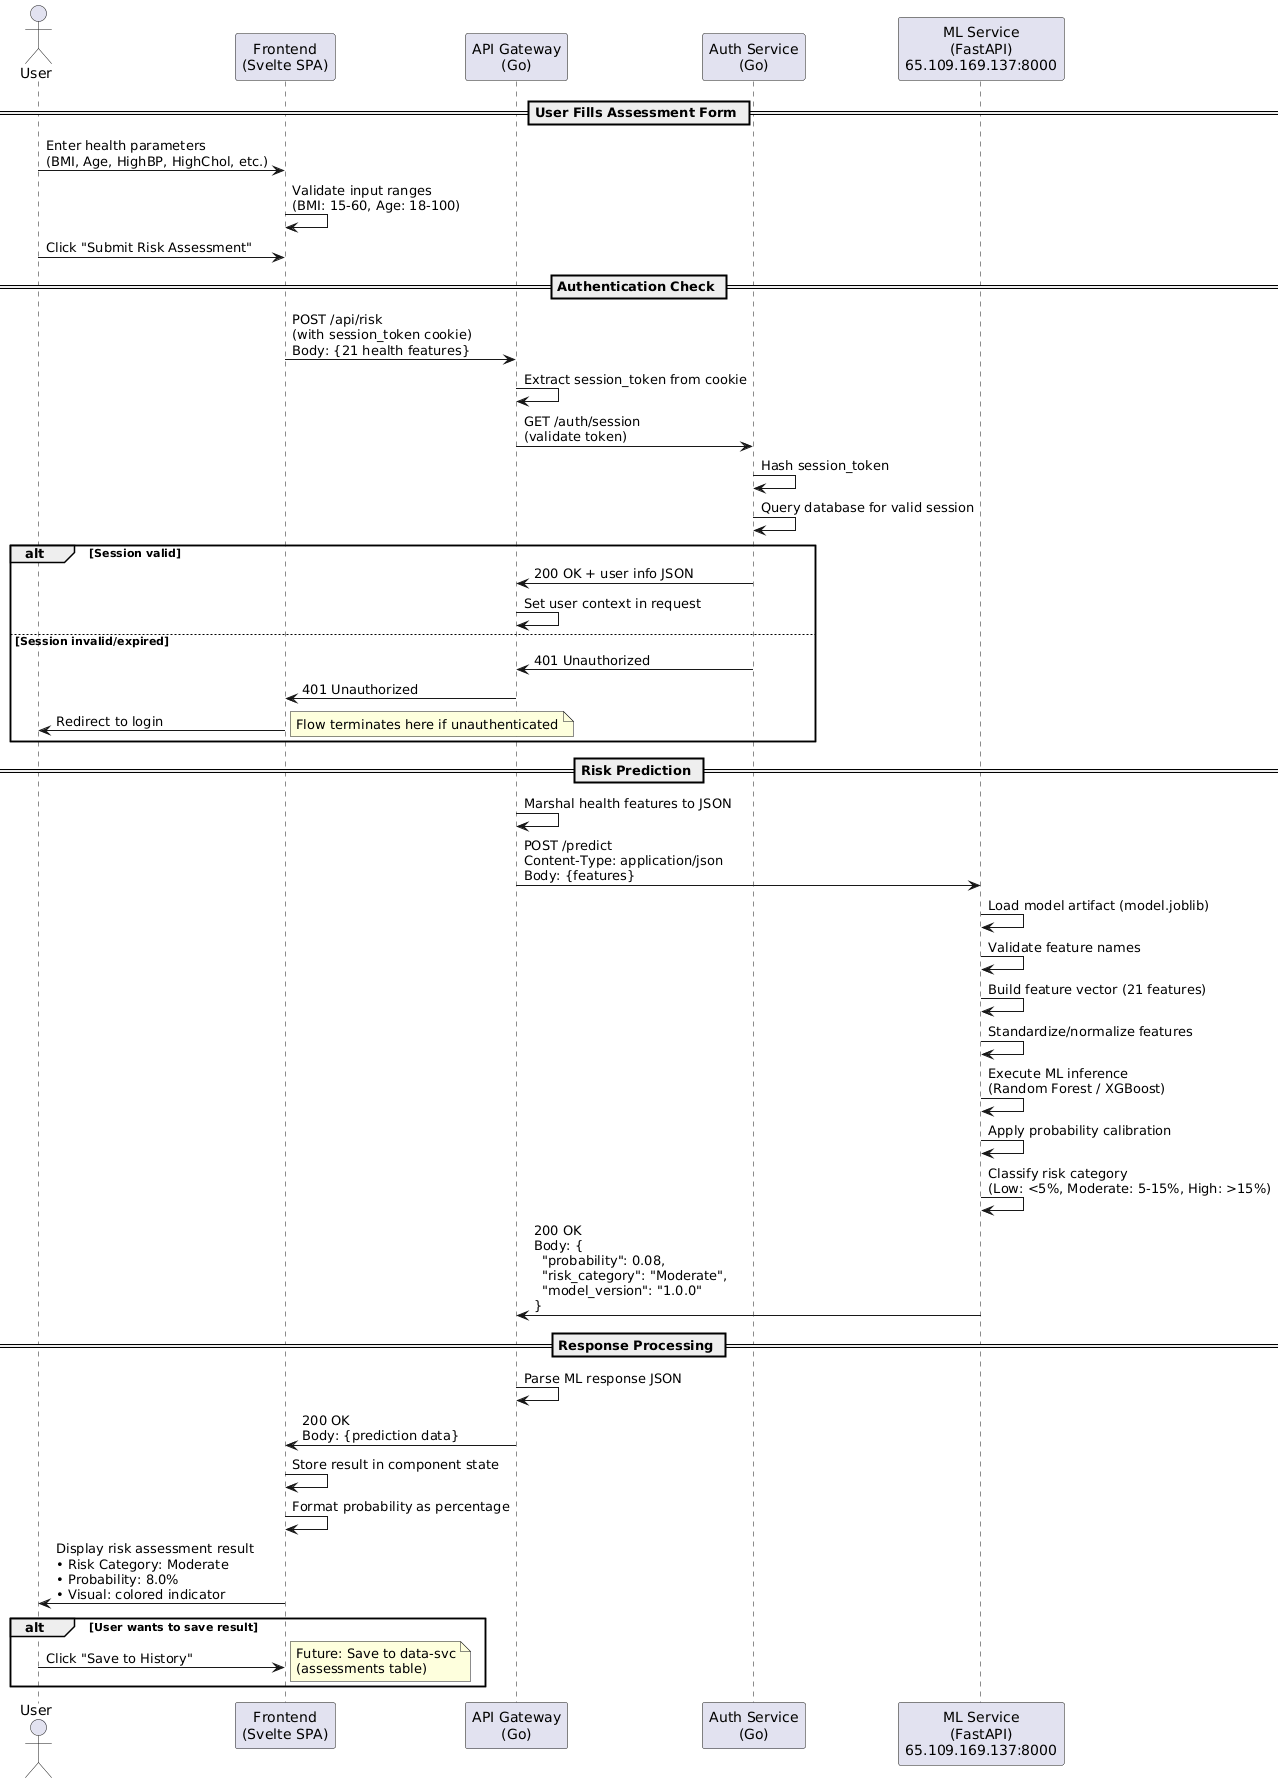

The diagram above was rendered by PlantUML. Its source (embedded in the PNG):
@startuml
actor User
participant "Frontend\n(Svelte SPA)" as Frontend
participant "API Gateway\n(Go)" as Gateway
participant "Auth Service\n(Go)" as AuthSvc
participant "ML Service\n(FastAPI)\n65.109.169.137:8000" as MLService

== User Fills Assessment Form ==
User -> Frontend: Enter health parameters\n(BMI, Age, HighBP, HighChol, etc.)
Frontend -> Frontend: Validate input ranges\n(BMI: 15-60, Age: 18-100)

User -> Frontend: Click "Submit Risk Assessment"

== Authentication Check ==
Frontend -> Gateway: POST /api/risk\n(with session_token cookie)\nBody: {21 health features}
Gateway -> Gateway: Extract session_token from cookie
Gateway -> AuthSvc: GET /auth/session\n(validate token)
AuthSvc -> AuthSvc: Hash session_token
AuthSvc -> AuthSvc: Query database for valid session
alt Session valid
    AuthSvc -> Gateway: 200 OK + user info JSON
    Gateway -> Gateway: Set user context in request
else Session invalid/expired
    AuthSvc -> Gateway: 401 Unauthorized
    Gateway -> Frontend: 401 Unauthorized
    Frontend -> User: Redirect to login
    note right: Flow terminates here if unauthenticated
end

== Risk Prediction ==
Gateway -> Gateway: Marshal health features to JSON
Gateway -> MLService: POST /predict\nContent-Type: application/json\nBody: {features}

MLService -> MLService: Load model artifact (model.joblib)
MLService -> MLService: Validate feature names
MLService -> MLService: Build feature vector (21 features)
MLService -> MLService: Standardize/normalize features
MLService -> MLService: Execute ML inference\n(Random Forest / XGBoost)
MLService -> MLService: Apply probability calibration
MLService -> MLService: Classify risk category\n(Low: <5%, Moderate: 5-15%, High: >15%)

MLService -> Gateway: 200 OK\nBody: {\n  "probability": 0.08,\n  "risk_category": "Moderate",\n  "model_version": "1.0.0"\n}

== Response Processing ==
Gateway -> Gateway: Parse ML response JSON
Gateway -> Frontend: 200 OK\nBody: {prediction data}

Frontend -> Frontend: Store result in component state
Frontend -> Frontend: Format probability as percentage
Frontend -> User: Display risk assessment result\n• Risk Category: Moderate\n• Probability: 8.0%\n• Visual: colored indicator

alt User wants to save result
    User -> Frontend: Click "Save to History"
    note right: Future: Save to data-svc\n(assessments table)
end
@enduml